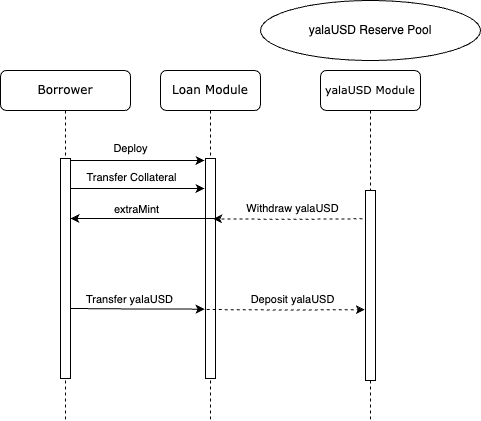

The diagram above was exported from draw.io. Its source (the exported page's mxGraphModel, read from the mxfile embedded in the PNG):
<mxGraphModel dx="1026" dy="685" grid="1" gridSize="10" guides="1" tooltips="1" connect="1" arrows="1" fold="1" page="1" pageScale="1" pageWidth="1100" pageHeight="850" background="none" math="0" shadow="0">
  <root>
    <mxCell id="0" />
    <mxCell id="1" parent="0" />
    <mxCell id="7baba1c4bc27f4b0-2" value="Loan Module" style="shape=umlLifeline;perimeter=lifelinePerimeter;whiteSpace=wrap;html=1;container=1;collapsible=0;recursiveResize=0;outlineConnect=0;rounded=1;shadow=0;comic=0;labelBackgroundColor=none;strokeWidth=1;fontFamily=Verdana;fontSize=12;align=center;" parent="1" vertex="1">
      <mxGeometry x="240" y="80" width="100" height="350" as="geometry" />
    </mxCell>
    <mxCell id="c4BV4vrWBVOgKjmtwxBu-20" value="" style="html=1;points=[];perimeter=orthogonalPerimeter;rounded=0;shadow=0;comic=0;labelBackgroundColor=none;strokeWidth=1;fontFamily=Verdana;fontSize=12;align=center;" parent="7baba1c4bc27f4b0-2" vertex="1">
      <mxGeometry x="45" y="88" width="10" height="220" as="geometry" />
    </mxCell>
    <mxCell id="7baba1c4bc27f4b0-3" value="&lt;font style=&quot;font-size: 11px;&quot;&gt;yalaUSD Module&lt;/font&gt;" style="shape=umlLifeline;perimeter=lifelinePerimeter;whiteSpace=wrap;html=1;container=1;collapsible=0;recursiveResize=0;outlineConnect=0;rounded=1;shadow=0;comic=0;labelBackgroundColor=none;strokeWidth=1;fontFamily=Verdana;fontSize=12;align=center;" parent="1" vertex="1">
      <mxGeometry x="400" y="80" width="100" height="350" as="geometry" />
    </mxCell>
    <mxCell id="7baba1c4bc27f4b0-13" value="" style="html=1;points=[];perimeter=orthogonalPerimeter;rounded=0;shadow=0;comic=0;labelBackgroundColor=none;strokeWidth=1;fontFamily=Verdana;fontSize=12;align=center;" parent="7baba1c4bc27f4b0-3" vertex="1">
      <mxGeometry x="45" y="120" width="10" height="190" as="geometry" />
    </mxCell>
    <mxCell id="7baba1c4bc27f4b0-8" value="Borrower" style="shape=umlLifeline;perimeter=lifelinePerimeter;whiteSpace=wrap;html=1;container=1;collapsible=0;recursiveResize=0;outlineConnect=0;rounded=1;shadow=0;comic=0;labelBackgroundColor=none;strokeWidth=1;fontFamily=Verdana;fontSize=12;align=center;" parent="1" vertex="1">
      <mxGeometry x="80" y="80" width="130" height="350" as="geometry" />
    </mxCell>
    <mxCell id="c4BV4vrWBVOgKjmtwxBu-19" value="" style="html=1;points=[];perimeter=orthogonalPerimeter;rounded=0;shadow=0;comic=0;labelBackgroundColor=none;strokeWidth=1;fontFamily=Verdana;fontSize=12;align=center;" parent="7baba1c4bc27f4b0-8" vertex="1">
      <mxGeometry x="59.99999999999998" y="88" width="10" height="220" as="geometry" />
    </mxCell>
    <mxCell id="c4BV4vrWBVOgKjmtwxBu-2" value="yalaUSD Reserve Pool" style="ellipse;whiteSpace=wrap;html=1;" parent="1" vertex="1">
      <mxGeometry x="340" y="10" width="220" height="60" as="geometry" />
    </mxCell>
    <mxCell id="c4BV4vrWBVOgKjmtwxBu-25" style="edgeStyle=orthogonalEdgeStyle;rounded=0;orthogonalLoop=1;jettySize=auto;html=1;entryX=-0.1;entryY=0.009;entryDx=0;entryDy=0;entryPerimeter=0;" parent="1" source="c4BV4vrWBVOgKjmtwxBu-19" target="c4BV4vrWBVOgKjmtwxBu-20" edge="1">
      <mxGeometry relative="1" as="geometry">
        <Array as="points">
          <mxPoint x="190" y="170" />
          <mxPoint x="190" y="170" />
        </Array>
      </mxGeometry>
    </mxCell>
    <mxCell id="c4BV4vrWBVOgKjmtwxBu-26" value="Deploy" style="edgeLabel;html=1;align=center;verticalAlign=middle;resizable=0;points=[];" parent="c4BV4vrWBVOgKjmtwxBu-25" vertex="1" connectable="0">
      <mxGeometry x="-0.1425" y="1" relative="1" as="geometry">
        <mxPoint x="3" y="-11" as="offset" />
      </mxGeometry>
    </mxCell>
    <mxCell id="c4BV4vrWBVOgKjmtwxBu-27" style="edgeStyle=orthogonalEdgeStyle;rounded=0;orthogonalLoop=1;jettySize=auto;html=1;entryX=-0.1;entryY=0.009;entryDx=0;entryDy=0;entryPerimeter=0;" parent="1" edge="1">
      <mxGeometry relative="1" as="geometry">
        <mxPoint x="150" y="198" as="sourcePoint" />
        <mxPoint x="284" y="198" as="targetPoint" />
        <Array as="points">
          <mxPoint x="190" y="198" />
          <mxPoint x="190" y="198" />
        </Array>
      </mxGeometry>
    </mxCell>
    <mxCell id="c4BV4vrWBVOgKjmtwxBu-28" value="Transfer Collateral" style="edgeLabel;html=1;align=center;verticalAlign=middle;resizable=0;points=[];" parent="c4BV4vrWBVOgKjmtwxBu-27" vertex="1" connectable="0">
      <mxGeometry x="-0.1425" y="1" relative="1" as="geometry">
        <mxPoint x="3" y="-11" as="offset" />
      </mxGeometry>
    </mxCell>
    <mxCell id="c4BV4vrWBVOgKjmtwxBu-30" style="edgeStyle=orthogonalEdgeStyle;rounded=0;orthogonalLoop=1;jettySize=auto;html=1;entryX=1;entryY=0.273;entryDx=0;entryDy=0;entryPerimeter=0;exitX=1.271;exitY=0.279;exitDx=0;exitDy=0;exitPerimeter=0;" parent="1" source="c4BV4vrWBVOgKjmtwxBu-20" target="c4BV4vrWBVOgKjmtwxBu-19" edge="1">
      <mxGeometry relative="1" as="geometry">
        <Array as="points">
          <mxPoint x="298" y="228" />
        </Array>
      </mxGeometry>
    </mxCell>
    <mxCell id="c4BV4vrWBVOgKjmtwxBu-31" value="extraMint" style="edgeLabel;html=1;align=center;verticalAlign=middle;resizable=0;points=[];" parent="c4BV4vrWBVOgKjmtwxBu-30" vertex="1" connectable="0">
      <mxGeometry x="0.145" y="1" relative="1" as="geometry">
        <mxPoint x="2" y="-11" as="offset" />
      </mxGeometry>
    </mxCell>
    <mxCell id="c4BV4vrWBVOgKjmtwxBu-32" style="edgeStyle=orthogonalEdgeStyle;rounded=0;orthogonalLoop=1;jettySize=auto;html=1;entryX=-0.086;entryY=0.503;entryDx=0;entryDy=0;entryPerimeter=0;" parent="1" edge="1">
      <mxGeometry relative="1" as="geometry">
        <mxPoint x="149.9999999999999" y="318" as="sourcePoint" />
        <mxPoint x="284.14" y="318.6600000000001" as="targetPoint" />
      </mxGeometry>
    </mxCell>
    <mxCell id="c4BV4vrWBVOgKjmtwxBu-36" value="Transfer yalaUSD" style="edgeLabel;html=1;align=center;verticalAlign=middle;resizable=0;points=[];" parent="c4BV4vrWBVOgKjmtwxBu-32" vertex="1" connectable="0">
      <mxGeometry x="-0.2817" y="-1" relative="1" as="geometry">
        <mxPoint x="11" y="-11" as="offset" />
      </mxGeometry>
    </mxCell>
    <mxCell id="c4BV4vrWBVOgKjmtwxBu-33" style="edgeStyle=orthogonalEdgeStyle;rounded=0;orthogonalLoop=1;jettySize=auto;html=1;entryX=0.771;entryY=0.279;entryDx=0;entryDy=0;entryPerimeter=0;exitX=-0.3;exitY=0.655;exitDx=0;exitDy=0;exitPerimeter=0;dashed=1;" parent="1" edge="1">
      <mxGeometry relative="1" as="geometry">
        <mxPoint x="442" y="228.29999999999995" as="sourcePoint" />
        <mxPoint x="292.71000000000004" y="228.38" as="targetPoint" />
      </mxGeometry>
    </mxCell>
    <mxCell id="c4BV4vrWBVOgKjmtwxBu-34" value="Withdraw yalaUSD" style="edgeLabel;html=1;align=center;verticalAlign=middle;resizable=0;points=[];" parent="c4BV4vrWBVOgKjmtwxBu-33" vertex="1" connectable="0">
      <mxGeometry x="0.2095" y="-2" relative="1" as="geometry">
        <mxPoint x="19" y="-9" as="offset" />
      </mxGeometry>
    </mxCell>
    <mxCell id="c4BV4vrWBVOgKjmtwxBu-37" style="edgeStyle=orthogonalEdgeStyle;rounded=0;orthogonalLoop=1;jettySize=auto;html=1;entryX=-0.086;entryY=0.857;entryDx=0;entryDy=0;entryPerimeter=0;exitX=0.129;exitY=0.691;exitDx=0;exitDy=0;exitPerimeter=0;dashed=1;" parent="1" edge="1">
      <mxGeometry relative="1" as="geometry">
        <mxPoint x="286.28999999999996" y="319.02" as="sourcePoint" />
        <mxPoint x="444.1399999999999" y="319.22" as="targetPoint" />
        <Array as="points" />
      </mxGeometry>
    </mxCell>
    <mxCell id="c4BV4vrWBVOgKjmtwxBu-38" value="Deposit yalaUSD" style="edgeLabel;html=1;align=center;verticalAlign=middle;resizable=0;points=[];" parent="c4BV4vrWBVOgKjmtwxBu-37" vertex="1" connectable="0">
      <mxGeometry x="-0.051" y="-1" relative="1" as="geometry">
        <mxPoint x="10" y="-12" as="offset" />
      </mxGeometry>
    </mxCell>
  </root>
</mxGraphModel>